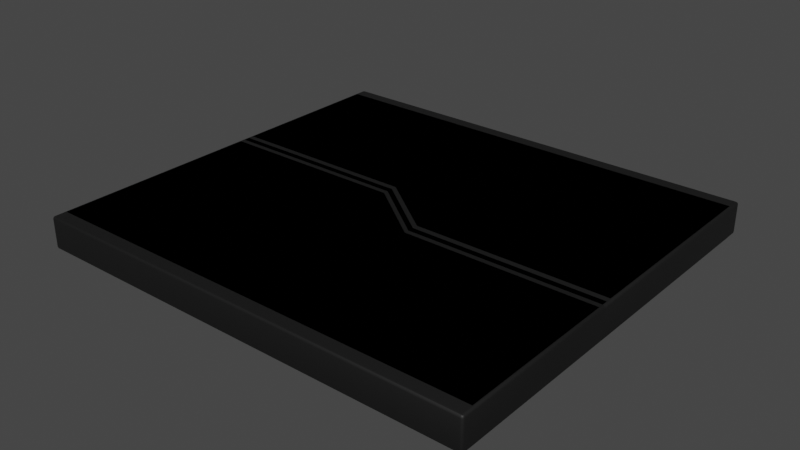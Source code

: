 # Source: door.blend  (saved by Blender 3.4.6; exported with 4.5.12 LTS)
import bpy
from mathutils import Matrix  # noqa: F401  (used for matrix-valued properties, if any)

bpy.ops.wm.read_factory_settings(use_empty=True)
scene = bpy.context.scene
scene.name = 'Scene'

# ---- collections
col_collection = bpy.data.collections.new('Collection'); scene.collection.children.link(col_collection)
col_compiled = bpy.data.collections.new('Compiled'); scene.collection.children.link(col_compiled)

# ---- materials (node trees are filled in below, after node groups)
mat_material = bpy.data.materials.new('Material')
mat_material.alpha_threshold = 0.0
mat_material.use_transparent_shadow = False
mat_material.roughness = 0.5
mat_material.line_color = (0.0, 0.0, 0.0, 1.0)

# ---- node groups
ng_auto_smooth = bpy.data.node_groups.new('Auto Smooth', 'GeometryNodeTree')
_s = ng_auto_smooth.interface.new_socket(name='Geometry', in_out='OUTPUT', socket_type='NodeSocketGeometry')
_s = ng_auto_smooth.interface.new_socket(name='Geometry', in_out='INPUT', socket_type='NodeSocketGeometry')
_s = ng_auto_smooth.interface.new_socket(name='Angle', in_out='INPUT', socket_type='NodeSocketFloat')
_s.subtype = 'ANGLE'
_s.min_value = 0.0
_s.max_value = 3.142
ng_auto_smooth.is_modifier = True
_N = ng_auto_smooth.nodes; _L = ng_auto_smooth.links
n0 = _N.new('NodeGroupOutput'); n0.name = 'Group Output'; n0.location = (480, -100)
n1 = _N.new('NodeGroupInput'); n1.name = 'Group Input'; n1.location = (-420, -300)
n2 = _N.new('NodeGroupInput'); n2.name = 'Group Input.001'; n2.location = (-60, -100)
n3 = _N.new('GeometryNodeSetShadeSmooth'); n3.name = 'Set Shade Smooth'; n3.location = (120, -100)
n3.domain = 'EDGE'
n4 = _N.new('GeometryNodeSetShadeSmooth'); n4.name = 'Set Shade Smooth.001'; n4.location = (300, -100)
n5 = _N.new('GeometryNodeInputMeshEdgeAngle'); n5.name = 'Edge Angle'; n5.location = (-420, -220)
n6 = _N.new('GeometryNodeInputEdgeSmooth'); n6.name = 'Is Edge Smooth'; n6.location = (-60, -160)
n7 = _N.new('GeometryNodeInputShadeSmooth'); n7.name = 'Is Face Smooth'; n7.location = (-240, -340)
n8 = _N.new('FunctionNodeBooleanMath'); n8.name = 'Boolean Math'; n8.location = (-60, -220)
n9 = _N.new('FunctionNodeCompare'); n9.name = 'Compare'; n9.location = (-240, -180)
n9.operation = 'LESS_EQUAL'
_L.new(n5.outputs[0], n9.inputs[0])
_L.new(n4.outputs[0], n0.inputs[0])
_L.new(n1.outputs[1], n9.inputs[1])
_L.new(n9.outputs[0], n8.inputs[0])
_L.new(n7.outputs[0], n8.inputs[1])
_L.new(n2.outputs[0], n3.inputs[0])
_L.new(n6.outputs[0], n3.inputs[1])
_L.new(n3.outputs[0], n4.inputs[0])
_L.new(n8.outputs[0], n3.inputs[2])
n0.is_active_output = True

# ---- material node trees
mat_material.use_nodes = True; mat_material.node_tree.nodes.clear()
_N = mat_material.node_tree.nodes; _L = mat_material.node_tree.links
n0 = _N.new('ShaderNodeOutputMaterial'); n0.name = 'Material Output'; n0.location = (300, 300)
n1 = _N.new('ShaderNodeBsdfPrincipled'); n1.name = 'Principled BSDF'; n1.location = (10, 300)
n1.distribution = 'GGX'
n1.subsurface_method = 'RANDOM_WALK_SKIN'
n1.inputs[0].default_value = (0.03106, 0.03106, 0.03106, 1.0)
n1.inputs[1].default_value = 0.8
n1.inputs[2].default_value = 0.6
n1.inputs[3].default_value = 1.45
n1.inputs[27].default_value = (0.0, 0.0, 0.0, 1.0)
n1.inputs[28].default_value = 1.0
_L.new(n1.outputs[0], n0.inputs[0])
n0.is_active_output = True

# ---- world
world_world = bpy.data.worlds.new('World'); scene.world = world_world
world_world.use_nodes = True; world_world.node_tree.nodes.clear()
_N = world_world.node_tree.nodes; _L = world_world.node_tree.links
n0 = _N.new('ShaderNodeOutputWorld'); n0.name = 'World Output'; n0.location = (300, 300)
n1 = _N.new('ShaderNodeBackground'); n1.name = 'Background'; n1.location = (10, 300)
n1.inputs[0].default_value = (0.05088, 0.05088, 0.05088, 1.0)
_L.new(n1.outputs[0], n0.inputs[0])
n0.is_active_output = True
world_world.color = (0.05088, 0.05088, 0.05088)
world_world.use_sun_shadow = False
world_world.sun_shadow_jitter_overblur = 0.0

# ---- meshes
me_plane = bpy.data.meshes.new('Plane')
me_plane.from_pydata([(-3.5, 0.5625, 0.0), (-3.5, -2.938, 0.0), (3.5, -0.1875, 0.0), (3.5, -2.938, 0.0), (-0.5, 0.5625, 0.0), (-0.5, -2.938, 0.0), (0.5, -2.938, 0.0), (0.5, -0.1875, 0.0), (-0.5, 0.5625, -0.5), (-3.5, 0.5625, -0.5), (-3.5, -2.938, -0.5), (0.5, -2.938, -0.5), (3.5, -2.938, -0.5), (3.5, -0.1875, -0.5), (0.5, -0.1875, -0.5), (-0.5, -2.938, -0.5)], [], [(7, 2, 3, 6), (0, 4, 5, 1), (5, 4, 7, 6), (14, 11, 12, 13), (9, 10, 15, 8), (15, 11, 14, 8), (7, 4, 8, 14), (6, 3, 12, 11), (4, 0, 9, 8), (5, 6, 11, 15), (1, 5, 15, 10), (3, 2, 13, 12), (0, 1, 10, 9), (2, 7, 14, 13)])
me_plane.polygons.foreach_set('use_smooth', [True] * 14)
_uv = me_plane.uv_layers.new(name='UVMap')
_uv.uv.foreach_set('vector', [0.0, 0.625, 0.0, 1.0, 1.0, 1.0, 1.0, 0.625, 0.0, 0.0, 0.0, 0.375, 1.0, 0.375, 1.0, 0.0, 1.0, 0.375, 0.0, 0.375, 0.0, 0.625, 1.0, 0.625, 0.0, 0.625, 1.0, 0.625, 1.0, 1.0, 0.0, 1.0, 0.0, 0.0, 1.0, 0.0, 1.0, 0.375, 0.0, 0.375, 1.0, 0.375, 1.0, 0.625, 0.0, 0.625, 0.0, 0.375, 0.0, 0.625, 0.0, 0.375, 0.0, 0.375, 0.0, 0.625, 1.0, 0.625, 1.0, 1.0, 1.0, 1.0, 1.0, 0.625, 0.0, 0.375, 0.0, 0.0, 0.0, 0.0, 0.0, 0.375, 1.0, 0.375, 1.0, 0.625, 1.0, 0.625, 1.0, 0.375, 1.0, 0.0, 1.0, 0.375, 1.0, 0.375, 1.0, 0.0, 1.0, 1.0, 0.0, 1.0, 0.0, 1.0, 1.0, 1.0, 0.0, 0.0, 1.0, 0.0, 1.0, 0.0, 0.0, 0.0, 0.0, 1.0, 0.0, 0.625, 0.0, 0.625, 0.0, 1.0])
me_plane.materials.append(mat_material)
me_plane.update()
me_plane_002 = bpy.data.meshes.new('Plane.002')
me_plane_002.from_pydata([(-3.251, 1.917, 0.21), (-3.251, 1.875, 0.25), (-3.291, 1.877, 0.21), (-3.251, 1.911, 0.23), (-3.271, 1.912, 0.21), (-3.27, 1.906, 0.2291), (-3.271, 1.876, 0.2447), (-3.251, 1.896, 0.2447), (-3.27, 1.895, 0.2395), (-3.286, 1.898, 0.21), (-3.286, 1.876, 0.23), (-3.281, 1.896, 0.2291), (-3.291, -1.543, 0.21), (-3.251, -1.543, 0.25), (-3.251, -1.583, 0.21), (-3.286, -1.543, 0.23), (-3.286, -1.563, 0.21), (-3.281, -1.562, 0.2291), (-3.251, -1.563, 0.2447), (-3.271, -1.543, 0.2447), (-3.27, -1.562, 0.2395), (-3.271, -1.577, 0.21), (-3.251, -1.577, 0.23), (-3.27, -1.572, 0.2291), (3.709, 1.127, 0.21), (3.669, 1.125, 0.25), (3.669, 1.167, 0.21), (3.703, 1.126, 0.2296), (3.703, 1.147, 0.21), (3.698, 1.146, 0.229), (3.669, 1.146, 0.244), (3.688, 1.126, 0.2441), (3.688, 1.145, 0.2396), (3.688, 1.161, 0.21), (3.669, 1.161, 0.2296), (3.688, 1.157, 0.229), (3.669, -1.583, 0.21), (3.669, -1.543, 0.25), (3.709, -1.543, 0.21), (3.669, -1.577, 0.23), (3.689, -1.577, 0.21), (3.688, -1.572, 0.2291), (3.689, -1.543, 0.2447), (3.669, -1.563, 0.2447), (3.688, -1.562, 0.2395), (3.703, -1.563, 0.21), (3.703, -1.543, 0.23), (3.698, -1.562, 0.2291), (-0.3313, 1.917, 0.21), (-0.2593, 1.893, 0.21), (-0.2913, 1.875, 0.25), (-0.3071, 1.914, 0.21), (-0.319, 1.911, 0.2295), (-0.301, 1.909, 0.229), (-0.2664, 1.892, 0.2297), (-0.2808, 1.905, 0.21), (-0.2842, 1.903, 0.2291), (-0.3045, 1.896, 0.2441), (-0.278, 1.886, 0.2441), (-0.2918, 1.9, 0.2397), (-0.2913, -1.543, 0.25), (-0.2913, -1.583, 0.21), (-0.2913, -1.563, 0.2446), (-0.2913, -1.577, 0.23), (0.7087, -1.583, 0.21), (0.7087, -1.543, 0.25), (0.7087, -1.577, 0.23), (0.7087, -1.563, 0.2446), (0.6767, 1.191, 0.21), (0.7487, 1.167, 0.21), (0.7087, 1.125, 0.25), (0.6982, 1.18, 0.21), (0.6919, 1.174, 0.2297), (0.7046, 1.169, 0.229), (0.7364, 1.161, 0.2295), (0.7245, 1.171, 0.21), (0.719, 1.165, 0.229), (0.7035, 1.149, 0.2442), (0.7219, 1.146, 0.2441), (0.7122, 1.158, 0.2397), (-0.3313, 1.917, -0.21), (-0.2913, 1.875, -0.25), (-0.2593, 1.893, -0.21), (-0.319, 1.911, -0.2295), (-0.3071, 1.914, -0.21), (-0.301, 1.909, -0.229), (-0.278, 1.886, -0.2441), (-0.3045, 1.896, -0.2441), (-0.2918, 1.9, -0.2397), (-0.2808, 1.905, -0.21), (-0.2664, 1.892, -0.2297), (-0.2842, 1.903, -0.2291), (-3.251, 1.917, -0.21), (-3.291, 1.877, -0.21), (-3.251, 1.875, -0.25), (-3.271, 1.911, -0.21), (-3.251, 1.911, -0.2296), (-3.27, 1.907, -0.229), (-3.285, 1.876, -0.2296), (-3.285, 1.897, -0.21), (-3.281, 1.896, -0.229), (-3.251, 1.896, -0.244), (-3.271, 1.876, -0.2441), (-3.27, 1.895, -0.2396), (-3.291, -1.543, -0.21), (-3.251, -1.583, -0.21), (-3.251, -1.543, -0.25), (-3.286, -1.563, -0.21), (-3.286, -1.543, -0.23), (-3.281, -1.562, -0.2291), (-3.251, -1.577, -0.23), (-3.271, -1.577, -0.21), (-3.27, -1.572, -0.2291), (-3.271, -1.543, -0.2447), (-3.251, -1.563, -0.2447), (-3.27, -1.562, -0.2395), (0.7087, -1.543, -0.25), (0.7087, -1.583, -0.21), (0.7087, -1.563, -0.2446), (0.7087, -1.577, -0.23), (3.669, -1.583, -0.21), (3.709, -1.543, -0.21), (3.669, -1.543, -0.25), (3.689, -1.577, -0.21), (3.669, -1.577, -0.23), (3.688, -1.572, -0.2291), (3.703, -1.543, -0.23), (3.703, -1.563, -0.21), (3.698, -1.562, -0.2291), (3.669, -1.563, -0.2447), (3.689, -1.543, -0.2447), (3.688, -1.562, -0.2395), (3.709, 1.127, -0.21), (3.669, 1.167, -0.21), (3.669, 1.125, -0.25), (3.703, 1.148, -0.21), (3.703, 1.126, -0.23), (3.698, 1.146, -0.2291), (3.669, 1.161, -0.23), (3.689, 1.162, -0.21), (3.688, 1.156, -0.2291), (3.689, 1.126, -0.2447), (3.669, 1.146, -0.2447), (3.688, 1.145, -0.2395), (0.6767, 1.191, -0.21), (0.7087, 1.125, -0.25), (0.7487, 1.167, -0.21), (0.6919, 1.174, -0.2297), (0.6982, 1.18, -0.21), (0.7046, 1.169, -0.229), (0.7219, 1.146, -0.2441), (0.7035, 1.149, -0.2442), (0.7122, 1.158, -0.2397), (0.7245, 1.171, -0.21), (0.7364, 1.161, -0.2295), (0.719, 1.165, -0.229), (-0.2913, -1.583, -0.21), (-0.2913, -1.543, -0.25), (-0.2913, -1.577, -0.23), (-0.2913, -1.563, -0.2446)], [], [(26, 69, 146, 133), (2, 12, 104, 93), (61, 64, 117, 156), (157, 116, 145, 81), (145, 116, 122, 134), (60, 50, 70, 65), (68, 49, 82, 144), (1, 50, 60, 13), (94, 106, 157, 81), (38, 24, 132, 121), (70, 25, 37, 65), (14, 61, 156, 105), (64, 36, 120, 117), (0, 3, 5, 4), (3, 7, 8, 5), (1, 6, 8, 7), (6, 10, 11, 8), (2, 9, 11, 10), (9, 4, 5, 11), (5, 8, 11), (12, 15, 17, 16), (15, 19, 20, 17), (13, 18, 20, 19), (18, 22, 23, 20), (14, 21, 23, 22), (21, 16, 17, 23), (17, 20, 23), (24, 27, 29, 28), (27, 31, 32, 29), (25, 30, 32, 31), (30, 34, 35, 32), (26, 33, 35, 34), (33, 28, 29, 35), (29, 32, 35), (36, 39, 41, 40), (39, 43, 44, 41), (37, 42, 44, 43), (42, 46, 47, 44), (38, 45, 47, 46), (45, 40, 41, 47), (41, 44, 47), (48, 51, 53, 52), (51, 55, 56, 53), (49, 54, 56, 55), (54, 58, 59, 56), (50, 57, 59, 58), (57, 52, 53, 59), (53, 56, 59), (68, 71, 73, 72), (71, 75, 76, 73), (69, 74, 76, 75), (74, 78, 79, 76), (70, 77, 79, 78), (77, 72, 73, 79), (73, 76, 79), (80, 83, 85, 84), (83, 87, 88, 85), (81, 86, 88, 87), (86, 90, 91, 88), (82, 89, 91, 90), (89, 84, 85, 91), (85, 88, 91), (92, 95, 97, 96), (95, 99, 100, 97), (93, 98, 100, 99), (98, 102, 103, 100), (94, 101, 103, 102), (101, 96, 97, 103), (97, 100, 103), (104, 107, 109, 108), (107, 111, 112, 109), (105, 110, 112, 111), (110, 114, 115, 112), (106, 113, 115, 114), (113, 108, 109, 115), (109, 112, 115), (120, 123, 125, 124), (123, 127, 128, 125), (121, 126, 128, 127), (126, 130, 131, 128), (122, 129, 131, 130), (129, 124, 125, 131), (125, 128, 131), (132, 135, 137, 136), (135, 139, 140, 137), (133, 138, 140, 139), (138, 142, 143, 140), (134, 141, 143, 142), (141, 136, 137, 143), (137, 140, 143), (144, 147, 149, 148), (147, 151, 152, 149), (145, 150, 152, 151), (150, 154, 155, 152), (146, 153, 155, 154), (153, 148, 149, 155), (149, 152, 155), (50, 1, 7, 57), (57, 7, 3, 52), (52, 3, 0, 48), (1, 13, 19, 6), (6, 19, 15, 10), (10, 15, 12, 2), (65, 37, 43, 67), (67, 43, 39, 66), (66, 39, 36, 64), (37, 25, 31, 42), (42, 31, 27, 46), (46, 27, 24, 38), (70, 50, 58, 77), (77, 58, 54, 72), (72, 54, 49, 68), (13, 60, 62, 18), (18, 62, 63, 22), (22, 63, 61, 14), (60, 65, 67, 62), (62, 67, 66, 63), (63, 66, 64, 61), (25, 70, 78, 30), (30, 78, 74, 34), (34, 74, 69, 26), (80, 92, 96, 83), (83, 96, 101, 87), (87, 101, 94, 81), (93, 104, 108, 98), (98, 108, 113, 102), (102, 113, 106, 94), (117, 120, 124, 119), (119, 124, 129, 118), (118, 129, 122, 116), (121, 132, 136, 126), (126, 136, 141, 130), (130, 141, 134, 122), (144, 82, 90, 147), (147, 90, 86, 151), (151, 86, 81, 145), (105, 156, 158, 110), (110, 158, 159, 114), (114, 159, 157, 106), (156, 117, 119, 158), (158, 119, 118, 159), (159, 118, 116, 157), (133, 146, 154, 138), (138, 154, 150, 142), (142, 150, 145, 134), (48, 80, 84, 51), (51, 84, 89, 55), (55, 89, 82, 49), (146, 69, 75, 153), (153, 75, 71, 148), (148, 71, 68, 144), (38, 121, 127, 45), (45, 127, 123, 40), (40, 123, 120, 36), (2, 93, 99, 9), (9, 99, 95, 4), (4, 95, 92, 0), (104, 12, 16, 107), (107, 16, 21, 111), (111, 21, 14, 105), (26, 133, 139, 33), (33, 139, 135, 28), (28, 135, 132, 24), (48, 0, 92, 80)])
me_plane_002.polygons.foreach_set('use_smooth', [True] * 164)
_uv = me_plane_002.uv_layers.new(name='UVMap')
_uv.uv.foreach_set('vector', [0.0, 0.995, 0.0, 0.63, 0.0, 0.63, 0.0, 0.995, 0.01143, 0.0, 0.9886, 0.0, 0.9886, 0.0, 0.01143, 0.0, 1.0, 0.375, 1.0, 0.625, 1.0, 0.625, 1.0, 0.375, 0.9886, 0.375, 0.9855, 0.625, 0.01544, 0.625, 0.01213, 0.375, 0.01544, 0.625, 0.9855, 0.625, 0.9855, 0.995, 0.01541, 0.995, 0.9886, 0.375, 0.01213, 0.375, 0.01544, 0.625, 0.9855, 0.625, 0.0, 0.617, 0.0, 0.383, 0.0, 0.383, 0.0, 0.617, 0.0121, 0.005, 0.01213, 0.375, 0.9886, 0.375, 0.9886, 0.005, 0.0121, 0.005, 0.9886, 0.005, 0.9886, 0.375, 0.01213, 0.375, 0.9855, 1.0, 0.01455, 1.0, 0.01455, 1.0, 0.9855, 1.0, 0.01544, 0.625, 0.01541, 0.995, 0.9855, 0.995, 0.9855, 0.625, 1.0, 0.005, 1.0, 0.375, 1.0, 0.375, 1.0, 0.005, 1.0, 0.625, 1.0, 0.995, 1.0, 0.995, 1.0, 0.625, 0.0, 0.005, 0.0, 0.005, 0.0, 0.002609, 0.0, 0.002503, 0.0, 0.005, 0.006184, 0.005, 0.006227, 0.002609, 0.0, 0.002609, 0.0121, 0.005, 0.01189, 0.002503, 0.006227, 0.002609, 0.006184, 0.005, 0.01189, 0.002503, 0.01164, 0.0, 0.006052, 0.0, 0.006227, 0.002609, 0.01143, 0.0, 0.005598, 0.0, 0.006052, 0.0, 0.01164, 0.0, 0.005598, 0.0, 0.0, 0.002503, 0.0, 0.002609, 0.006052, 0.0, 0.0, 0.002609, 0.006227, 0.002609, 0.006052, 0.0, 0.9886, 0.0, 0.9886, 0.0, 0.994, 0.0, 0.9943, 0.0, 0.9886, 0.0, 0.9886, 0.002503, 0.994, 0.002609, 0.994, 0.0, 0.9886, 0.005, 0.9943, 0.005, 0.994, 0.002609, 0.9886, 0.002503, 0.9943, 0.005, 1.0, 0.005, 1.0, 0.002609, 0.994, 0.002609, 1.0, 0.005, 1.0, 0.002503, 1.0, 0.002609, 1.0, 0.005, 1.0, 0.002503, 0.9943, 0.0, 0.994, 0.0, 1.0, 0.002609, 0.994, 0.0, 0.994, 0.002609, 1.0, 0.002609, 0.01455, 1.0, 0.01482, 1.0, 0.007785, 1.0, 0.007406, 1.0, 0.01482, 1.0, 0.01513, 0.9975, 0.007915, 0.9974, 0.007785, 1.0, 0.01541, 0.995, 0.00783, 0.995, 0.007915, 0.9974, 0.01513, 0.9975, 0.00783, 0.995, 0.0, 0.995, 0.0, 0.9974, 0.007915, 0.9974, 0.0, 0.995, 0.0, 0.9975, 0.0, 0.9974, 0.0, 0.995, 0.0, 0.9975, 0.007406, 1.0, 0.007785, 1.0, 0.0, 0.9974, 0.007785, 1.0, 0.007915, 0.9974, 0.0, 0.9974, 1.0, 0.995, 1.0, 0.995, 1.0, 0.9974, 1.0, 0.9975, 1.0, 0.995, 0.9927, 0.995, 0.9924, 0.9974, 1.0, 0.9974, 0.9855, 0.995, 0.9855, 0.9975, 0.9924, 0.9974, 0.9927, 0.995, 0.9855, 0.9975, 0.9855, 1.0, 0.9924, 1.0, 0.9924, 0.9974, 0.9855, 1.0, 0.9927, 1.0, 0.9924, 1.0, 0.9855, 1.0, 0.9927, 1.0, 1.0, 0.9975, 1.0, 0.9974, 0.9924, 1.0, 1.0, 0.9974, 0.9924, 0.9974, 0.9924, 1.0, 0.0, 0.37, 0.0, 0.373, 0.0, 0.3738, 0.0, 0.3715, 0.0, 0.373, 0.0, 0.3782, 0.0, 0.3778, 0.0, 0.3738, 0.0, 0.383, 0.0, 0.382, 0.0, 0.3778, 0.0, 0.3782, 0.0, 0.382, 0.009065, 0.3767, 0.004915, 0.3749, 0.0, 0.3778, 0.01213, 0.375, 0.006178, 0.3734, 0.004915, 0.3749, 0.009065, 0.3767, 0.006178, 0.3734, 0.0, 0.3715, 0.0, 0.3738, 0.004915, 0.3749, 0.0, 0.3738, 0.0, 0.3778, 0.004915, 0.3749, 0.0, 0.617, 0.0, 0.6218, 0.0, 0.6241, 0.0, 0.6216, 0.0, 0.6218, 0.0, 0.627, 0.0, 0.6263, 0.0, 0.6241, 0.0, 0.63, 0.0, 0.6285, 0.0, 0.6263, 0.0, 0.627, 0.0, 0.6285, 0.005356, 0.6283, 0.002657, 0.6259, 0.0, 0.6263, 0.01544, 0.625, 0.007588, 0.6237, 0.002657, 0.6259, 0.005356, 0.6283, 0.007588, 0.6237, 0.0, 0.6216, 0.0, 0.6241, 0.002657, 0.6259, 0.0, 0.6241, 0.0, 0.6263, 0.002657, 0.6259, 0.0, 0.37, 0.0, 0.3715, 0.0, 0.3738, 0.0, 0.373, 0.0, 0.3715, 0.008707, 0.3717, 0.005017, 0.3749, 0.0, 0.3738, 0.01213, 0.375, 0.00633, 0.3783, 0.005017, 0.3749, 0.008707, 0.3717, 0.00633, 0.3783, 0.0, 0.382, 0.0, 0.3778, 0.005017, 0.3749, 0.0, 0.383, 0.0, 0.3782, 0.0, 0.3778, 0.0, 0.382, 0.0, 0.3782, 0.0, 0.373, 0.0, 0.3738, 0.0, 0.3778, 0.0, 0.3738, 0.005017, 0.3749, 0.0, 0.3778, 0.0, 0.005, 0.0, 0.002546, 0.0, 0.002623, 0.0, 0.005, 0.0, 0.002546, 0.005819, 0.0, 0.006117, 0.0, 0.0, 0.002623, 0.01143, 0.0, 0.01164, 0.0, 0.006117, 0.0, 0.005819, 0.0, 0.01164, 0.0, 0.01189, 0.002546, 0.006219, 0.002624, 0.006117, 0.0, 0.0121, 0.005, 0.006152, 0.005, 0.006219, 0.002624, 0.01189, 0.002546, 0.006152, 0.005, 0.0, 0.005, 0.0, 0.002623, 0.006219, 0.002624, 0.0, 0.002623, 0.006117, 0.0, 0.006219, 0.002624, 0.9886, 0.0, 0.9943, 0.0, 0.994, 0.0, 0.9886, 0.0, 0.9943, 0.0, 1.0, 0.002503, 1.0, 0.002609, 0.994, 0.0, 1.0, 0.005, 1.0, 0.005, 1.0, 0.002609, 1.0, 0.002503, 1.0, 0.005, 0.9943, 0.005, 0.994, 0.002609, 1.0, 0.002609, 0.9886, 0.005, 0.9886, 0.002503, 0.994, 0.002609, 0.9943, 0.005, 0.9886, 0.002503, 0.9886, 0.0, 0.994, 0.0, 0.994, 0.002609, 0.994, 0.0, 1.0, 0.002609, 0.994, 0.002609, 1.0, 0.995, 1.0, 0.9975, 1.0, 0.9974, 1.0, 0.995, 1.0, 0.9975, 0.9927, 1.0, 0.9924, 1.0, 1.0, 0.9974, 0.9855, 1.0, 0.9855, 1.0, 0.9924, 1.0, 0.9927, 1.0, 0.9855, 1.0, 0.9855, 0.9975, 0.9924, 0.9974, 0.9924, 1.0, 0.9855, 0.995, 0.9927, 0.995, 0.9924, 0.9974, 0.9855, 0.9975, 0.9927, 0.995, 1.0, 0.995, 1.0, 0.9974, 0.9924, 0.9974, 1.0, 0.9974, 0.9924, 1.0, 0.9924, 0.9974, 0.01455, 1.0, 0.007125, 1.0, 0.007703, 1.0, 0.01482, 1.0, 0.007125, 1.0, 0.0, 0.9975, 0.0, 0.9974, 0.007703, 1.0, 0.0, 0.995, 0.0, 0.995, 0.0, 0.9974, 0.0, 0.9975, 0.0, 0.995, 0.00787, 0.995, 0.007925, 0.9974, 0.0, 0.9974, 0.01541, 0.995, 0.01513, 0.9975, 0.007925, 0.9974, 0.00787, 0.995, 0.01513, 0.9975, 0.01482, 1.0, 0.007703, 1.0, 0.007925, 0.9974, 0.007703, 1.0, 0.0, 0.9974, 0.007925, 0.9974, 0.0, 0.617, 0.0, 0.6216, 0.0, 0.6241, 0.0, 0.6218, 0.0, 0.6216, 0.006522, 0.6244, 0.003335, 0.6254, 0.0, 0.6241, 0.01544, 0.625, 0.007863, 0.6266, 0.003335, 0.6254, 0.006522, 0.6244, 0.007863, 0.6266, 0.0, 0.6285, 0.0, 0.6263, 0.003335, 0.6254, 0.0, 0.63, 0.0, 0.627, 0.0, 0.6263, 0.0, 0.6285, 0.0, 0.627, 0.0, 0.6218, 0.0, 0.6241, 0.0, 0.6263, 0.0, 0.6241, 0.003335, 0.6254, 0.0, 0.6263, 0.01213, 0.375, 0.0121, 0.005, 0.006184, 0.005, 0.006178, 0.3734, 0.006178, 0.3734, 0.006184, 0.005, 0.0, 0.005, 0.0, 0.3715, 0.0, 0.3715, 0.0, 0.005, 0.0, 0.005, 0.0, 0.37, 0.0121, 0.005, 0.9886, 0.005, 0.9886, 0.002503, 0.01189, 0.002503, 0.01189, 0.002503, 0.9886, 0.002503, 0.9886, 0.0, 0.01164, 0.0, 0.01164, 0.0, 0.9886, 0.0, 0.9886, 0.0, 0.01143, 0.0, 0.9855, 0.625, 0.9855, 0.995, 0.9927, 0.995, 0.9927, 0.625, 0.9927, 0.625, 0.9927, 0.995, 1.0, 0.995, 1.0, 0.625, 1.0, 0.625, 1.0, 0.995, 1.0, 0.995, 1.0, 0.625, 0.9855, 0.995, 0.01541, 0.995, 0.01513, 0.9975, 0.9855, 0.9975, 0.9855, 0.9975, 0.01513, 0.9975, 0.01482, 1.0, 0.9855, 1.0, 0.9855, 1.0, 0.01482, 1.0, 0.01455, 1.0, 0.9855, 1.0, 0.01544, 0.625, 0.01213, 0.375, 0.00633, 0.3783, 0.007588, 0.6237, 0.007588, 0.6237, 0.00633, 0.3783, 0.0, 0.382, 0.0, 0.6216, 0.0, 0.6216, 0.0, 0.382, 0.0, 0.383, 0.0, 0.617, 0.9886, 0.005, 0.9886, 0.375, 0.9943, 0.375, 0.9943, 0.005, 0.9943, 0.005, 0.9943, 0.375, 1.0, 0.375, 1.0, 0.005, 1.0, 0.005, 1.0, 0.375, 1.0, 0.375, 1.0, 0.005, 0.9886, 0.375, 0.9855, 0.625, 0.9927, 0.625, 0.9943, 0.375, 0.9943, 0.375, 0.9927, 0.625, 1.0, 0.625, 1.0, 0.375, 1.0, 0.375, 1.0, 0.625, 1.0, 0.625, 1.0, 0.375, 0.01541, 0.995, 0.01544, 0.625, 0.007863, 0.6266, 0.00783, 0.995, 0.00783, 0.995, 0.007863, 0.6266, 0.0, 0.6285, 0.0, 0.995, 0.0, 0.995, 0.0, 0.6285, 0.0, 0.63, 0.0, 0.995, 0.0, 0.37, 0.0, 0.005, 0.0, 0.005, 0.0, 0.3715, 0.0, 0.3715, 0.0, 0.005, 0.006152, 0.005, 0.006178, 0.3734, 0.006178, 0.3734, 0.006152, 0.005, 0.0121, 0.005, 0.01213, 0.375, 0.01143, 0.0, 0.9886, 0.0, 0.9886, 0.0, 0.01164, 0.0, 0.01164, 0.0, 0.9886, 0.0, 0.9886, 0.002503, 0.01189, 0.002546, 0.01189, 0.002546, 0.9886, 0.002503, 0.9886, 0.005, 0.0121, 0.005, 1.0, 0.625, 1.0, 0.995, 1.0, 0.995, 1.0, 0.625, 1.0, 0.625, 1.0, 0.995, 0.9927, 0.995, 0.9927, 0.625, 0.9927, 0.625, 0.9927, 0.995, 0.9855, 0.995, 0.9855, 0.625, 0.9855, 1.0, 0.01455, 1.0, 0.01482, 1.0, 0.9855, 1.0, 0.9855, 1.0, 0.01482, 1.0, 0.01513, 0.9975, 0.9855, 0.9975, 0.9855, 0.9975, 0.01513, 0.9975, 0.01541, 0.995, 0.9855, 0.995, 0.0, 0.617, 0.0, 0.383, 0.0, 0.382, 0.0, 0.6216, 0.0, 0.6216, 0.0, 0.382, 0.00633, 0.3783, 0.007588, 0.6237, 0.007588, 0.6237, 0.00633, 0.3783, 0.01213, 0.375, 0.01544, 0.625, 1.0, 0.005, 1.0, 0.375, 1.0, 0.375, 1.0, 0.005, 1.0, 0.005, 1.0, 0.375, 0.9943, 0.375, 0.9943, 0.005, 0.9943, 0.005, 0.9943, 0.375, 0.9886, 0.375, 0.9886, 0.005, 1.0, 0.375, 1.0, 0.625, 1.0, 0.625, 1.0, 0.375, 1.0, 0.375, 1.0, 0.625, 0.9927, 0.625, 0.9943, 0.375, 0.9943, 0.375, 0.9927, 0.625, 0.9855, 0.625, 0.9886, 0.375, 0.0, 0.995, 0.0, 0.63, 0.0, 0.6285, 0.0, 0.995, 0.0, 0.995, 0.0, 0.6285, 0.007863, 0.6266, 0.00787, 0.995, 0.00787, 0.995, 0.007863, 0.6266, 0.01544, 0.625, 0.01541, 0.995, 0.0, 0.37, 0.0, 0.37, 0.0, 0.373, 0.0, 0.373, 0.0, 0.373, 0.0, 0.373, 0.0, 0.3782, 0.0, 0.3782, 0.0, 0.3782, 0.0, 0.3782, 0.0, 0.383, 0.0, 0.383, 0.0, 0.63, 0.0, 0.63, 0.0, 0.627, 0.0, 0.627, 0.0, 0.627, 0.0, 0.627, 0.0, 0.6218, 0.0, 0.6218, 0.0, 0.6218, 0.0, 0.6218, 0.0, 0.617, 0.0, 0.617, 0.9855, 1.0, 0.9855, 1.0, 0.9927, 1.0, 0.9927, 1.0, 0.9927, 1.0, 0.9927, 1.0, 1.0, 0.9975, 1.0, 0.9975, 1.0, 0.9975, 1.0, 0.9975, 1.0, 0.995, 1.0, 0.995, 0.01143, 0.0, 0.01143, 0.0, 0.005819, 0.0, 0.005598, 0.0, 0.005598, 0.0, 0.005819, 0.0, 0.0, 0.002546, 0.0, 0.002503, 0.0, 0.002503, 0.0, 0.002546, 0.0, 0.005, 0.0, 0.005, 0.9886, 0.0, 0.9886, 0.0, 0.9943, 0.0, 0.9943, 0.0, 0.9943, 0.0, 0.9943, 0.0, 1.0, 0.002503, 1.0, 0.002503, 1.0, 0.002503, 1.0, 0.002503, 1.0, 0.005, 1.0, 0.005, 0.0, 0.995, 0.0, 0.995, 0.0, 0.9975, 0.0, 0.9975, 0.0, 0.9975, 0.0, 0.9975, 0.007125, 1.0, 0.007406, 1.0, 0.007406, 1.0, 0.007125, 1.0, 0.01455, 1.0, 0.01455, 1.0, 0.0, 0.37, 0.0, 0.005, 0.0, 0.005, 0.0, 0.37])
me_plane_002.materials.append(mat_material)
me_plane_002.update()
me_plane_005 = bpy.data.meshes.new('Plane.005')
me_plane_005.from_pydata([(3.669, -1.336, -0.21), (3.669, -1.294, -0.25), (3.709, -1.296, -0.21), (3.669, -1.33, -0.23), (3.689, -1.331, -0.21), (3.688, -1.326, -0.2291), (3.689, -1.295, -0.2447), (3.669, -1.315, -0.2447), (3.688, -1.315, -0.2395), (3.704, -1.317, -0.21), (3.704, -1.296, -0.23), (3.699, -1.315, -0.2291), (3.709, 2.124, -0.21), (3.669, 2.124, -0.25), (3.669, 2.164, -0.21), (3.704, 2.124, -0.23), (3.704, 2.144, -0.21), (3.699, 2.143, -0.2291), (3.669, 2.144, -0.2447), (3.689, 2.124, -0.2447), (3.688, 2.143, -0.2395), (3.689, 2.158, -0.21), (3.669, 2.158, -0.23), (3.688, 2.153, -0.2291), (-3.291, -0.5464, -0.21), (-3.251, -0.544, -0.25), (-3.251, -0.5864, -0.21), (-3.285, -0.5456, -0.2296), (-3.285, -0.566, -0.21), (-3.28, -0.565, -0.229), (-3.251, -0.5649, -0.244), (-3.27, -0.5448, -0.2441), (-3.27, -0.5646, -0.2396), (-3.27, -0.5805, -0.21), (-3.251, -0.5801, -0.2296), (-3.27, -0.5757, -0.229), (-3.251, 2.164, -0.21), (-3.251, 2.124, -0.25), (-3.291, 2.124, -0.21), (-3.251, 2.158, -0.23), (-3.271, 2.158, -0.21), (-3.27, 2.153, -0.2291), (-3.271, 2.124, -0.2447), (-3.251, 2.144, -0.2447), (-3.27, 2.143, -0.2395), (-3.285, 2.144, -0.21), (-3.285, 2.124, -0.23), (-3.28, 2.143, -0.2291), (0.7493, -1.336, -0.21), (0.6773, -1.312, -0.21), (0.7093, -1.294, -0.25), (0.7251, -1.333, -0.21), (0.737, -1.33, -0.2295), (0.719, -1.328, -0.229), (0.6844, -1.311, -0.2297), (0.6987, -1.324, -0.21), (0.7022, -1.322, -0.2291), (0.7225, -1.315, -0.2441), (0.696, -1.305, -0.2441), (0.7098, -1.319, -0.2397), (0.7093, 2.124, -0.25), (0.7093, 2.164, -0.21), (0.7093, 2.144, -0.2446), (0.7093, 2.158, -0.23), (-0.2907, 2.164, -0.21), (-0.2907, 2.124, -0.25), (-0.2907, 2.158, -0.23), (-0.2907, 2.144, -0.2446), (-0.2587, -0.6104, -0.21), (-0.3307, -0.5864, -0.21), (-0.2907, -0.5439, -0.25), (-0.2802, -0.5987, -0.21), (-0.2739, -0.5927, -0.2297), (-0.2866, -0.5883, -0.229), (-0.3184, -0.5801, -0.2295), (-0.3065, -0.5899, -0.21), (-0.301, -0.5843, -0.229), (-0.2855, -0.5685, -0.2442), (-0.3039, -0.5648, -0.2441), (-0.2942, -0.5772, -0.2397), (0.7493, -1.336, 0.21), (0.7093, -1.294, 0.25), (0.6773, -1.312, 0.21), (0.737, -1.33, 0.2295), (0.7251, -1.333, 0.21), (0.719, -1.328, 0.229), (0.696, -1.305, 0.2441), (0.7225, -1.315, 0.2441), (0.7098, -1.319, 0.2397), (0.6987, -1.324, 0.21), (0.6844, -1.311, 0.2297), (0.7022, -1.322, 0.2291), (3.669, -1.336, 0.21), (3.709, -1.296, 0.21), (3.669, -1.294, 0.25), (3.689, -1.33, 0.21), (3.669, -1.33, 0.2296), (3.688, -1.326, 0.229), (3.703, -1.296, 0.2296), (3.703, -1.316, 0.21), (3.699, -1.315, 0.229), (3.669, -1.315, 0.244), (3.689, -1.295, 0.2441), (3.688, -1.315, 0.2396), (3.709, 2.124, 0.21), (3.669, 2.164, 0.21), (3.669, 2.124, 0.25), (3.704, 2.144, 0.21), (3.704, 2.124, 0.23), (3.699, 2.143, 0.2291), (3.669, 2.158, 0.23), (3.689, 2.158, 0.21), (3.688, 2.153, 0.2291), (3.689, 2.124, 0.2447), (3.669, 2.144, 0.2447), (3.688, 2.143, 0.2395), (-0.2907, 2.124, 0.25), (-0.2907, 2.164, 0.21), (-0.2907, 2.144, 0.2446), (-0.2907, 2.158, 0.23), (-3.251, 2.164, 0.21), (-3.291, 2.124, 0.21), (-3.251, 2.124, 0.25), (-3.271, 2.158, 0.21), (-3.251, 2.158, 0.23), (-3.27, 2.153, 0.2291), (-3.285, 2.124, 0.23), (-3.285, 2.144, 0.21), (-3.28, 2.143, 0.2291), (-3.251, 2.144, 0.2447), (-3.271, 2.124, 0.2447), (-3.27, 2.143, 0.2395), (-3.291, -0.5464, 0.21), (-3.251, -0.5864, 0.21), (-3.251, -0.544, 0.25), (-3.285, -0.5668, 0.21), (-3.285, -0.5456, 0.23), (-3.28, -0.5652, 0.2291), (-3.251, -0.5803, 0.23), (-3.271, -0.5815, 0.21), (-3.27, -0.5755, 0.2291), (-3.271, -0.5448, 0.2447), (-3.251, -0.5647, 0.2447), (-3.27, -0.5646, 0.2395), (-0.2587, -0.6104, 0.21), (-0.2907, -0.5439, 0.25), (-0.3307, -0.5864, 0.21), (-0.2739, -0.5927, 0.2297), (-0.2802, -0.5987, 0.21), (-0.2866, -0.5883, 0.229), (-0.3039, -0.5648, 0.2441), (-0.2855, -0.5685, 0.2442), (-0.2942, -0.5772, 0.2397), (-0.3065, -0.5899, 0.21), (-0.3184, -0.5801, 0.2295), (-0.301, -0.5843, 0.229), (0.7093, 2.164, 0.21), (0.7093, 2.124, 0.25), (0.7093, 2.158, 0.23), (0.7093, 2.144, 0.2446)], [], [(26, 69, 146, 133), (2, 12, 104, 93), (61, 64, 117, 156), (157, 116, 145, 81), (145, 116, 122, 134), (60, 50, 70, 65), (68, 49, 82, 144), (1, 50, 60, 13), (94, 106, 157, 81), (38, 24, 132, 121), (70, 25, 37, 65), (14, 61, 156, 105), (64, 36, 120, 117), (0, 3, 5, 4), (3, 7, 8, 5), (1, 6, 8, 7), (6, 10, 11, 8), (2, 9, 11, 10), (9, 4, 5, 11), (5, 8, 11), (12, 15, 17, 16), (15, 19, 20, 17), (13, 18, 20, 19), (18, 22, 23, 20), (14, 21, 23, 22), (21, 16, 17, 23), (17, 20, 23), (24, 27, 29, 28), (27, 31, 32, 29), (25, 30, 32, 31), (30, 34, 35, 32), (26, 33, 35, 34), (33, 28, 29, 35), (29, 32, 35), (36, 39, 41, 40), (39, 43, 44, 41), (37, 42, 44, 43), (42, 46, 47, 44), (38, 45, 47, 46), (45, 40, 41, 47), (41, 44, 47), (48, 51, 53, 52), (51, 55, 56, 53), (49, 54, 56, 55), (54, 58, 59, 56), (50, 57, 59, 58), (57, 52, 53, 59), (53, 56, 59), (68, 71, 73, 72), (71, 75, 76, 73), (69, 74, 76, 75), (74, 78, 79, 76), (70, 77, 79, 78), (77, 72, 73, 79), (73, 76, 79), (80, 83, 85, 84), (83, 87, 88, 85), (81, 86, 88, 87), (86, 90, 91, 88), (82, 89, 91, 90), (89, 84, 85, 91), (85, 88, 91), (92, 95, 97, 96), (95, 99, 100, 97), (93, 98, 100, 99), (98, 102, 103, 100), (94, 101, 103, 102), (101, 96, 97, 103), (97, 100, 103), (104, 107, 109, 108), (107, 111, 112, 109), (105, 110, 112, 111), (110, 114, 115, 112), (106, 113, 115, 114), (113, 108, 109, 115), (109, 112, 115), (120, 123, 125, 124), (123, 127, 128, 125), (121, 126, 128, 127), (126, 130, 131, 128), (122, 129, 131, 130), (129, 124, 125, 131), (125, 128, 131), (132, 135, 137, 136), (135, 139, 140, 137), (133, 138, 140, 139), (138, 142, 143, 140), (134, 141, 143, 142), (141, 136, 137, 143), (137, 140, 143), (144, 147, 149, 148), (147, 151, 152, 149), (145, 150, 152, 151), (150, 154, 155, 152), (146, 153, 155, 154), (153, 148, 149, 155), (149, 152, 155), (50, 1, 7, 57), (57, 7, 3, 52), (52, 3, 0, 48), (1, 13, 19, 6), (6, 19, 15, 10), (10, 15, 12, 2), (65, 37, 43, 67), (67, 43, 39, 66), (66, 39, 36, 64), (37, 25, 31, 42), (42, 31, 27, 46), (46, 27, 24, 38), (70, 50, 58, 77), (77, 58, 54, 72), (72, 54, 49, 68), (13, 60, 62, 18), (18, 62, 63, 22), (22, 63, 61, 14), (60, 65, 67, 62), (62, 67, 66, 63), (63, 66, 64, 61), (25, 70, 78, 30), (30, 78, 74, 34), (34, 74, 69, 26), (80, 92, 96, 83), (83, 96, 101, 87), (87, 101, 94, 81), (93, 104, 108, 98), (98, 108, 113, 102), (102, 113, 106, 94), (117, 120, 124, 119), (119, 124, 129, 118), (118, 129, 122, 116), (121, 132, 136, 126), (126, 136, 141, 130), (130, 141, 134, 122), (144, 82, 90, 147), (147, 90, 86, 151), (151, 86, 81, 145), (105, 156, 158, 110), (110, 158, 159, 114), (114, 159, 157, 106), (156, 117, 119, 158), (158, 119, 118, 159), (159, 118, 116, 157), (133, 146, 154, 138), (138, 154, 150, 142), (142, 150, 145, 134), (48, 80, 84, 51), (51, 84, 89, 55), (55, 89, 82, 49), (146, 69, 75, 153), (153, 75, 71, 148), (148, 71, 68, 144), (38, 121, 127, 45), (45, 127, 123, 40), (40, 123, 120, 36), (2, 93, 99, 9), (9, 99, 95, 4), (4, 95, 92, 0), (104, 12, 16, 107), (107, 16, 21, 111), (111, 21, 14, 105), (26, 133, 139, 33), (33, 139, 135, 28), (28, 135, 132, 24), (48, 0, 92, 80)])
me_plane_005.polygons.foreach_set('use_smooth', [True] * 164)
_uv = me_plane_005.uv_layers.new(name='UVMap')
_uv.uv.foreach_set('vector', [0.0, 0.995, 0.0, 0.63, 0.0, 0.63, 0.0, 0.995, 0.01143, 0.0, 0.9886, 0.0, 0.9886, 0.0, 0.01143, 0.0, 1.0, 0.375, 1.0, 0.625, 1.0, 0.625, 1.0, 0.375, 0.9886, 0.375, 0.9855, 0.625, 0.01544, 0.625, 0.01213, 0.375, 0.01544, 0.625, 0.9855, 0.625, 0.9855, 0.995, 0.01541, 0.995, 0.9886, 0.375, 0.01213, 0.375, 0.01544, 0.625, 0.9855, 0.625, 0.0, 0.617, 0.0, 0.383, 0.0, 0.383, 0.0, 0.617, 0.0121, 0.005, 0.01213, 0.375, 0.9886, 0.375, 0.9886, 0.005, 0.0121, 0.005, 0.9886, 0.005, 0.9886, 0.375, 0.01213, 0.375, 0.9855, 1.0, 0.01455, 1.0, 0.01455, 1.0, 0.9855, 1.0, 0.01544, 0.625, 0.01541, 0.995, 0.9855, 0.995, 0.9855, 0.625, 1.0, 0.005, 1.0, 0.375, 1.0, 0.375, 1.0, 0.005, 1.0, 0.625, 1.0, 0.995, 1.0, 0.995, 1.0, 0.625, 0.0, 0.005, 0.0, 0.005, 0.0, 0.002609, 0.0, 0.002503, 0.0, 0.005, 0.006184, 0.005, 0.006227, 0.002609, 0.0, 0.002609, 0.0121, 0.005, 0.01189, 0.002503, 0.006227, 0.002609, 0.006184, 0.005, 0.01189, 0.002503, 0.01164, 0.0, 0.006052, 0.0, 0.006227, 0.002609, 0.01143, 0.0, 0.005598, 0.0, 0.006052, 0.0, 0.01164, 0.0, 0.005598, 0.0, 0.0, 0.002503, 0.0, 0.002609, 0.006052, 0.0, 0.0, 0.002609, 0.006227, 0.002609, 0.006052, 0.0, 0.9886, 0.0, 0.9886, 0.0, 0.994, 0.0, 0.9943, 0.0, 0.9886, 0.0, 0.9886, 0.002503, 0.994, 0.002609, 0.994, 0.0, 0.9886, 0.005, 0.9943, 0.005, 0.994, 0.002609, 0.9886, 0.002503, 0.9943, 0.005, 1.0, 0.005, 1.0, 0.002609, 0.994, 0.002609, 1.0, 0.005, 1.0, 0.002503, 1.0, 0.002609, 1.0, 0.005, 1.0, 0.002503, 0.9943, 0.0, 0.994, 0.0, 1.0, 0.002609, 0.994, 0.0, 0.994, 0.002609, 1.0, 0.002609, 0.01455, 1.0, 0.01482, 1.0, 0.007785, 1.0, 0.007406, 1.0, 0.01482, 1.0, 0.01513, 0.9975, 0.007915, 0.9974, 0.007785, 1.0, 0.01541, 0.995, 0.00783, 0.995, 0.007915, 0.9974, 0.01513, 0.9975, 0.00783, 0.995, 0.0, 0.995, 0.0, 0.9974, 0.007915, 0.9974, 0.0, 0.995, 0.0, 0.9975, 0.0, 0.9974, 0.0, 0.995, 0.0, 0.9975, 0.007406, 1.0, 0.007785, 1.0, 0.0, 0.9974, 0.007785, 1.0, 0.007915, 0.9974, 0.0, 0.9974, 1.0, 0.995, 1.0, 0.995, 1.0, 0.9974, 1.0, 0.9975, 1.0, 0.995, 0.9927, 0.995, 0.9924, 0.9974, 1.0, 0.9974, 0.9855, 0.995, 0.9855, 0.9975, 0.9924, 0.9974, 0.9927, 0.995, 0.9855, 0.9975, 0.9855, 1.0, 0.9924, 1.0, 0.9924, 0.9974, 0.9855, 1.0, 0.9927, 1.0, 0.9924, 1.0, 0.9855, 1.0, 0.9927, 1.0, 1.0, 0.9975, 1.0, 0.9974, 0.9924, 1.0, 1.0, 0.9974, 0.9924, 0.9974, 0.9924, 1.0, 0.0, 0.37, 0.0, 0.373, 0.0, 0.3738, 0.0, 0.3715, 0.0, 0.373, 0.0, 0.3782, 0.0, 0.3778, 0.0, 0.3738, 0.0, 0.383, 0.0, 0.382, 0.0, 0.3778, 0.0, 0.3782, 0.0, 0.382, 0.009065, 0.3767, 0.004915, 0.3749, 0.0, 0.3778, 0.01213, 0.375, 0.006178, 0.3734, 0.004915, 0.3749, 0.009065, 0.3767, 0.006178, 0.3734, 0.0, 0.3715, 0.0, 0.3738, 0.004915, 0.3749, 0.0, 0.3738, 0.0, 0.3778, 0.004915, 0.3749, 0.0, 0.617, 0.0, 0.6218, 0.0, 0.6241, 0.0, 0.6216, 0.0, 0.6218, 0.0, 0.627, 0.0, 0.6263, 0.0, 0.6241, 0.0, 0.63, 0.0, 0.6285, 0.0, 0.6263, 0.0, 0.627, 0.0, 0.6285, 0.005356, 0.6283, 0.002657, 0.6259, 0.0, 0.6263, 0.01544, 0.625, 0.007588, 0.6237, 0.002657, 0.6259, 0.005356, 0.6283, 0.007588, 0.6237, 0.0, 0.6216, 0.0, 0.6241, 0.002657, 0.6259, 0.0, 0.6241, 0.0, 0.6263, 0.002657, 0.6259, 0.0, 0.37, 0.0, 0.3715, 0.0, 0.3738, 0.0, 0.373, 0.0, 0.3715, 0.008707, 0.3717, 0.005017, 0.3749, 0.0, 0.3738, 0.01213, 0.375, 0.00633, 0.3783, 0.005017, 0.3749, 0.008707, 0.3717, 0.00633, 0.3783, 0.0, 0.382, 0.0, 0.3778, 0.005017, 0.3749, 0.0, 0.383, 0.0, 0.3782, 0.0, 0.3778, 0.0, 0.382, 0.0, 0.3782, 0.0, 0.373, 0.0, 0.3738, 0.0, 0.3778, 0.0, 0.3738, 0.005017, 0.3749, 0.0, 0.3778, 0.0, 0.005, 0.0, 0.002546, 0.0, 0.002623, 0.0, 0.005, 0.0, 0.002546, 0.005819, 0.0, 0.006117, 0.0, 0.0, 0.002623, 0.01143, 0.0, 0.01164, 0.0, 0.006117, 0.0, 0.005819, 0.0, 0.01164, 0.0, 0.01189, 0.002546, 0.006219, 0.002624, 0.006117, 0.0, 0.0121, 0.005, 0.006152, 0.005, 0.006219, 0.002624, 0.01189, 0.002546, 0.006152, 0.005, 0.0, 0.005, 0.0, 0.002623, 0.006219, 0.002624, 0.0, 0.002623, 0.006117, 0.0, 0.006219, 0.002624, 0.9886, 0.0, 0.9943, 0.0, 0.994, 0.0, 0.9886, 0.0, 0.9943, 0.0, 1.0, 0.002503, 1.0, 0.002609, 0.994, 0.0, 1.0, 0.005, 1.0, 0.005, 1.0, 0.002609, 1.0, 0.002503, 1.0, 0.005, 0.9943, 0.005, 0.994, 0.002609, 1.0, 0.002609, 0.9886, 0.005, 0.9886, 0.002503, 0.994, 0.002609, 0.9943, 0.005, 0.9886, 0.002503, 0.9886, 0.0, 0.994, 0.0, 0.994, 0.002609, 0.994, 0.0, 1.0, 0.002609, 0.994, 0.002609, 1.0, 0.995, 1.0, 0.9975, 1.0, 0.9974, 1.0, 0.995, 1.0, 0.9975, 0.9927, 1.0, 0.9924, 1.0, 1.0, 0.9974, 0.9855, 1.0, 0.9855, 1.0, 0.9924, 1.0, 0.9927, 1.0, 0.9855, 1.0, 0.9855, 0.9975, 0.9924, 0.9974, 0.9924, 1.0, 0.9855, 0.995, 0.9927, 0.995, 0.9924, 0.9974, 0.9855, 0.9975, 0.9927, 0.995, 1.0, 0.995, 1.0, 0.9974, 0.9924, 0.9974, 1.0, 0.9974, 0.9924, 1.0, 0.9924, 0.9974, 0.01455, 1.0, 0.007125, 1.0, 0.007703, 1.0, 0.01482, 1.0, 0.007125, 1.0, 0.0, 0.9975, 0.0, 0.9974, 0.007703, 1.0, 0.0, 0.995, 0.0, 0.995, 0.0, 0.9974, 0.0, 0.9975, 0.0, 0.995, 0.00787, 0.995, 0.007925, 0.9974, 0.0, 0.9974, 0.01541, 0.995, 0.01513, 0.9975, 0.007925, 0.9974, 0.00787, 0.995, 0.01513, 0.9975, 0.01482, 1.0, 0.007703, 1.0, 0.007925, 0.9974, 0.007703, 1.0, 0.0, 0.9974, 0.007925, 0.9974, 0.0, 0.617, 0.0, 0.6216, 0.0, 0.6241, 0.0, 0.6218, 0.0, 0.6216, 0.006522, 0.6244, 0.003335, 0.6254, 0.0, 0.6241, 0.01544, 0.625, 0.007863, 0.6266, 0.003335, 0.6254, 0.006522, 0.6244, 0.007863, 0.6266, 0.0, 0.6285, 0.0, 0.6263, 0.003335, 0.6254, 0.0, 0.63, 0.0, 0.627, 0.0, 0.6263, 0.0, 0.6285, 0.0, 0.627, 0.0, 0.6218, 0.0, 0.6241, 0.0, 0.6263, 0.0, 0.6241, 0.003335, 0.6254, 0.0, 0.6263, 0.01213, 0.375, 0.0121, 0.005, 0.006184, 0.005, 0.006178, 0.3734, 0.006178, 0.3734, 0.006184, 0.005, 0.0, 0.005, 0.0, 0.3715, 0.0, 0.3715, 0.0, 0.005, 0.0, 0.005, 0.0, 0.37, 0.0121, 0.005, 0.9886, 0.005, 0.9886, 0.002503, 0.01189, 0.002503, 0.01189, 0.002503, 0.9886, 0.002503, 0.9886, 0.0, 0.01164, 0.0, 0.01164, 0.0, 0.9886, 0.0, 0.9886, 0.0, 0.01143, 0.0, 0.9855, 0.625, 0.9855, 0.995, 0.9927, 0.995, 0.9927, 0.625, 0.9927, 0.625, 0.9927, 0.995, 1.0, 0.995, 1.0, 0.625, 1.0, 0.625, 1.0, 0.995, 1.0, 0.995, 1.0, 0.625, 0.9855, 0.995, 0.01541, 0.995, 0.01513, 0.9975, 0.9855, 0.9975, 0.9855, 0.9975, 0.01513, 0.9975, 0.01482, 1.0, 0.9855, 1.0, 0.9855, 1.0, 0.01482, 1.0, 0.01455, 1.0, 0.9855, 1.0, 0.01544, 0.625, 0.01213, 0.375, 0.00633, 0.3783, 0.007588, 0.6237, 0.007588, 0.6237, 0.00633, 0.3783, 0.0, 0.382, 0.0, 0.6216, 0.0, 0.6216, 0.0, 0.382, 0.0, 0.383, 0.0, 0.617, 0.9886, 0.005, 0.9886, 0.375, 0.9943, 0.375, 0.9943, 0.005, 0.9943, 0.005, 0.9943, 0.375, 1.0, 0.375, 1.0, 0.005, 1.0, 0.005, 1.0, 0.375, 1.0, 0.375, 1.0, 0.005, 0.9886, 0.375, 0.9855, 0.625, 0.9927, 0.625, 0.9943, 0.375, 0.9943, 0.375, 0.9927, 0.625, 1.0, 0.625, 1.0, 0.375, 1.0, 0.375, 1.0, 0.625, 1.0, 0.625, 1.0, 0.375, 0.01541, 0.995, 0.01544, 0.625, 0.007863, 0.6266, 0.00783, 0.995, 0.00783, 0.995, 0.007863, 0.6266, 0.0, 0.6285, 0.0, 0.995, 0.0, 0.995, 0.0, 0.6285, 0.0, 0.63, 0.0, 0.995, 0.0, 0.37, 0.0, 0.005, 0.0, 0.005, 0.0, 0.3715, 0.0, 0.3715, 0.0, 0.005, 0.006152, 0.005, 0.006178, 0.3734, 0.006178, 0.3734, 0.006152, 0.005, 0.0121, 0.005, 0.01213, 0.375, 0.01143, 0.0, 0.9886, 0.0, 0.9886, 0.0, 0.01164, 0.0, 0.01164, 0.0, 0.9886, 0.0, 0.9886, 0.002503, 0.01189, 0.002546, 0.01189, 0.002546, 0.9886, 0.002503, 0.9886, 0.005, 0.0121, 0.005, 1.0, 0.625, 1.0, 0.995, 1.0, 0.995, 1.0, 0.625, 1.0, 0.625, 1.0, 0.995, 0.9927, 0.995, 0.9927, 0.625, 0.9927, 0.625, 0.9927, 0.995, 0.9855, 0.995, 0.9855, 0.625, 0.9855, 1.0, 0.01455, 1.0, 0.01482, 1.0, 0.9855, 1.0, 0.9855, 1.0, 0.01482, 1.0, 0.01513, 0.9975, 0.9855, 0.9975, 0.9855, 0.9975, 0.01513, 0.9975, 0.01541, 0.995, 0.9855, 0.995, 0.0, 0.617, 0.0, 0.383, 0.0, 0.382, 0.0, 0.6216, 0.0, 0.6216, 0.0, 0.382, 0.00633, 0.3783, 0.007588, 0.6237, 0.007588, 0.6237, 0.00633, 0.3783, 0.01213, 0.375, 0.01544, 0.625, 1.0, 0.005, 1.0, 0.375, 1.0, 0.375, 1.0, 0.005, 1.0, 0.005, 1.0, 0.375, 0.9943, 0.375, 0.9943, 0.005, 0.9943, 0.005, 0.9943, 0.375, 0.9886, 0.375, 0.9886, 0.005, 1.0, 0.375, 1.0, 0.625, 1.0, 0.625, 1.0, 0.375, 1.0, 0.375, 1.0, 0.625, 0.9927, 0.625, 0.9943, 0.375, 0.9943, 0.375, 0.9927, 0.625, 0.9855, 0.625, 0.9886, 0.375, 0.0, 0.995, 0.0, 0.63, 0.0, 0.6285, 0.0, 0.995, 0.0, 0.995, 0.0, 0.6285, 0.007863, 0.6266, 0.00787, 0.995, 0.00787, 0.995, 0.007863, 0.6266, 0.01544, 0.625, 0.01541, 0.995, 0.0, 0.37, 0.0, 0.37, 0.0, 0.373, 0.0, 0.373, 0.0, 0.373, 0.0, 0.373, 0.0, 0.3782, 0.0, 0.3782, 0.0, 0.3782, 0.0, 0.3782, 0.0, 0.383, 0.0, 0.383, 0.0, 0.63, 0.0, 0.63, 0.0, 0.627, 0.0, 0.627, 0.0, 0.627, 0.0, 0.627, 0.0, 0.6218, 0.0, 0.6218, 0.0, 0.6218, 0.0, 0.6218, 0.0, 0.617, 0.0, 0.617, 0.9855, 1.0, 0.9855, 1.0, 0.9927, 1.0, 0.9927, 1.0, 0.9927, 1.0, 0.9927, 1.0, 1.0, 0.9975, 1.0, 0.9975, 1.0, 0.9975, 1.0, 0.9975, 1.0, 0.995, 1.0, 0.995, 0.01143, 0.0, 0.01143, 0.0, 0.005819, 0.0, 0.005598, 0.0, 0.005598, 0.0, 0.005819, 0.0, 0.0, 0.002546, 0.0, 0.002503, 0.0, 0.002503, 0.0, 0.002546, 0.0, 0.005, 0.0, 0.005, 0.9886, 0.0, 0.9886, 0.0, 0.9943, 0.0, 0.9943, 0.0, 0.9943, 0.0, 0.9943, 0.0, 1.0, 0.002503, 1.0, 0.002503, 1.0, 0.002503, 1.0, 0.002503, 1.0, 0.005, 1.0, 0.005, 0.0, 0.995, 0.0, 0.995, 0.0, 0.9975, 0.0, 0.9975, 0.0, 0.9975, 0.0, 0.9975, 0.007125, 1.0, 0.007406, 1.0, 0.007406, 1.0, 0.007125, 1.0, 0.01455, 1.0, 0.01455, 1.0, 0.0, 0.37, 0.0, 0.005, 0.0, 0.005, 0.0, 0.37])
me_plane_005.materials.append(mat_material)
me_plane_005.update()

# ---- objects
ob_door = bpy.data.objects.new('Door', me_plane)
ob_mirrored_position = bpy.data.objects.new('Mirrored Position', None)
ob_door_001 = bpy.data.objects.new('Door.001', me_plane_002)
ob_door_002 = bpy.data.objects.new('Door.002', me_plane_005)

# ---- transforms, parenting, visibility, modifiers, constraints
ob_door.location = (0.0, 0.0, 0.0)
_m = ob_door.modifiers.new('Bevel', 'BEVEL')
_m.width = 0.04
_m.width_pct = 0.04
_m.segments = 3
_m = ob_door.modifiers.new('Array', 'ARRAY')
_m.use_relative_offset = False
_m.relative_offset_displace = (0.0, 1.0, 0.0)
_m.use_object_offset = True
_m.offset_object = ob_mirrored_position
_m = ob_door.modifiers.new('Auto Smooth', 'NODES')
_m.node_group = ng_auto_smooth
_gi = [s.identifier for s in ng_auto_smooth.interface.items_tree if s.item_type == 'SOCKET' and s.in_out == 'INPUT']
_m[_gi[1]] = 0.5236  # Angle
ob_mirrored_position.location = (0.0, 0.375, 0.0)
ob_mirrored_position.rotation_euler = (0.0, 0.0, 3.142)
ob_door_001.location = (-0.2087, -1.526, -0.25)
_m = ob_door_001.modifiers.new('Auto Smooth', 'NODES')
_m.node_group = ng_auto_smooth
_gi = [s.identifier for s in ng_auto_smooth.interface.items_tree if s.item_type == 'SOCKET' and s.in_out == 'INPUT']
_m[_gi[1]] = 0.5236  # Angle
ob_door_002.location = (-0.2087, 0.9684, -0.25)
_m = ob_door_002.modifiers.new('Auto Smooth', 'NODES')
_m.node_group = ng_auto_smooth
_gi = [s.identifier for s in ng_auto_smooth.interface.items_tree if s.item_type == 'SOCKET' and s.in_out == 'INPUT']
_m[_gi[1]] = 0.5236  # Angle

# ---- collection membership
col_collection.objects.link(ob_door)
col_collection.objects.link(ob_mirrored_position)
col_compiled.objects.link(ob_door_001)
col_compiled.objects.link(ob_door_002)

# ---- scene / render settings (as saved in the file)
scene.frame_start = 1; scene.frame_end = 40; scene.frame_set(0)
scene.render.engine = 'BLENDER_EEVEE_NEXT'
scene.cycles.sampling_pattern = 'TABULATED_SOBOL'
scene.cycles.use_light_tree = False
scene.view_settings.view_transform = 'Filmic'
bpy.context.view_layer.update()

# ---- added for rendering (the .blend has no active camera and no usable light): camera, sun
cam_auto = bpy.data.cameras.new('AutoCamera')
cam_auto.lens = 50.0
cam_auto.sensor_width = 36.0
cam_auto.clip_end = 1000.0
ob_auto_camera = bpy.data.objects.new('AutoCamera', cam_auto)
scene.collection.objects.link(ob_auto_camera)
ob_auto_camera.location = (8.80185, -10.4602, 6.79125)
ob_auto_camera.rotation_euler = (1.09748, -7.21219e-08, 0.694738)
scene.camera = ob_auto_camera
light_auto_sun = bpy.data.lights.new('AutoSun', 'SUN')
light_auto_sun.energy = 3.0
light_auto_sun.angle = 0.0523599
ob_auto_sun = bpy.data.objects.new('AutoSun', light_auto_sun)
scene.collection.objects.link(ob_auto_sun)
ob_auto_sun.rotation_euler = (0.872665, 0.174533, 0.523599)
bpy.context.view_layer.update()
